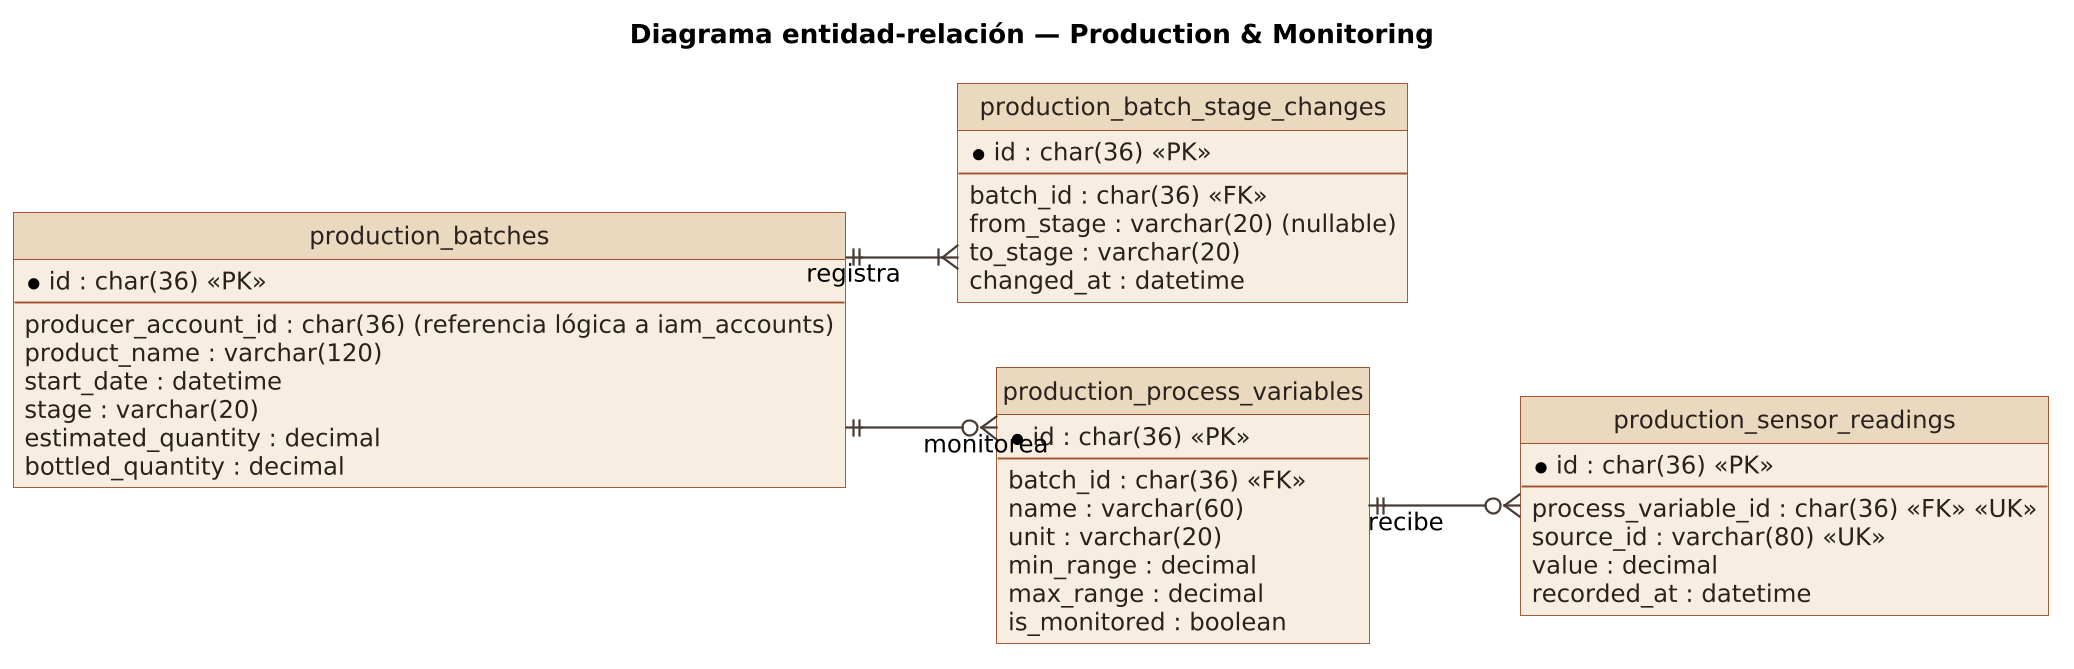

The diagram above was rendered by PlantUML. Its source (embedded in the PNG):
@startuml
title Diagrama entidad-relación — Production & Monitoring
skinparam dpi 180
skinparam shadowing false
skinparam backgroundColor white
skinparam defaultFontName Arial
skinparam defaultFontSize 13
skinparam ArrowColor #4a3b34
skinparam ArrowThickness 1.2
skinparam roundCorner 0
skinparam class {
  BackgroundColor #F7EEE1
  BorderColor #A0522D
  FontColor #2b211c
  AttributeFontColor #2b211c
  HeaderBackgroundColor #EBD9BF
}
skinparam entity {
  BackgroundColor #F7EEE1
  BorderColor #A0522D
  FontColor #2b211c
}
skinparam stereotypeCBackgroundColor #D99B3C
skinparam stereotypeIBackgroundColor #8FA6B8
skinparam stereotypeEBackgroundColor #B5A17C
hide circle
skinparam linetype ortho
left to right direction

entity production_batches {
  * id : char(36) <<PK>>
  --
  producer_account_id : char(36) (referencia lógica a iam_accounts)
  product_name : varchar(120)
  start_date : datetime
  stage : varchar(20)
  estimated_quantity : decimal
  bottled_quantity : decimal
}

entity production_batch_stage_changes {
  * id : char(36) <<PK>>
  --
  batch_id : char(36) <<FK>>
  from_stage : varchar(20) (nullable)
  to_stage : varchar(20)
  changed_at : datetime
}

entity production_process_variables {
  * id : char(36) <<PK>>
  --
  batch_id : char(36) <<FK>>
  name : varchar(60)
  unit : varchar(20)
  min_range : decimal
  max_range : decimal
  is_monitored : boolean
}

entity production_sensor_readings {
  * id : char(36) <<PK>>
  --
  process_variable_id : char(36) <<FK>> <<UK>>
  source_id : varchar(80) <<UK>>
  value : decimal
  recorded_at : datetime
}

production_batches ||--|{ production_batch_stage_changes : registra
production_batches ||--o{ production_process_variables : monitorea
production_process_variables ||--o{ production_sensor_readings : recibe
@enduml